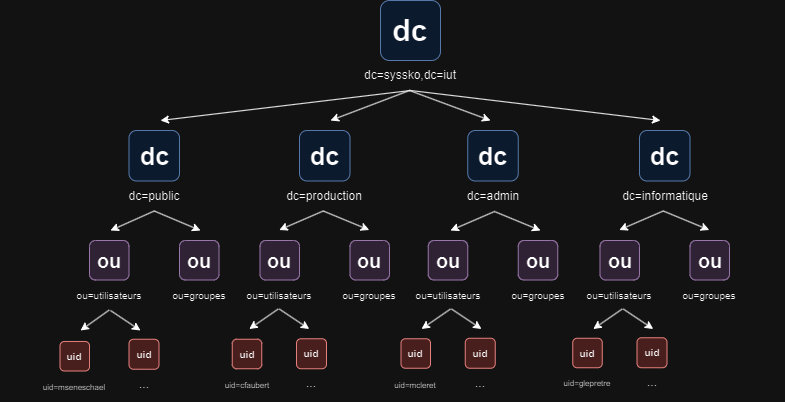

The diagram above was exported from draw.io. Its source (the exported page's mxGraphModel, read from the mxfile embedded in the PNG):
<mxGraphModel dx="1551" dy="360" grid="1" gridSize="10" guides="1" tooltips="1" connect="1" arrows="1" fold="1" page="1" pageScale="1" pageWidth="827" pageHeight="1169" math="0" shadow="0">
  <root>
    <mxCell id="0" />
    <mxCell id="1" parent="0" />
    <mxCell id="ljBDnQ2L84ngYzarCwvp-2" value="&lt;b&gt;&lt;font style=&quot;font-size: 30px;&quot;&gt;dc&lt;/font&gt;&lt;/b&gt;" style="whiteSpace=wrap;html=1;aspect=fixed;perimeterSpacing=0;rounded=1;fillColor=#dae8fc;strokeColor=#6c8ebf;" parent="1" vertex="1">
      <mxGeometry x="360" y="40" width="60" height="60" as="geometry" />
    </mxCell>
    <mxCell id="ljBDnQ2L84ngYzarCwvp-3" value="dc=syssko,dc=iut" style="text;html=1;strokeColor=none;fillColor=none;align=center;verticalAlign=middle;whiteSpace=wrap;rounded=0;" parent="1" vertex="1">
      <mxGeometry x="315" y="100" width="150" height="30" as="geometry" />
    </mxCell>
    <mxCell id="ljBDnQ2L84ngYzarCwvp-6" value="&lt;font style=&quot;font-size: 10px;&quot;&gt;ou=utilisateurs&lt;/font&gt;" style="text;html=1;strokeColor=none;fillColor=none;align=center;verticalAlign=middle;whiteSpace=wrap;rounded=0;" parent="1" vertex="1">
      <mxGeometry x="13.75" y="319.5" width="150" height="30" as="geometry" />
    </mxCell>
    <mxCell id="ljBDnQ2L84ngYzarCwvp-8" value="&lt;font style=&quot;font-size: 10px;&quot;&gt;ou=groupes&lt;/font&gt;" style="text;html=1;strokeColor=none;fillColor=none;align=center;verticalAlign=middle;whiteSpace=wrap;rounded=0;" parent="1" vertex="1">
      <mxGeometry x="103.75" y="319.5" width="150" height="30" as="geometry" />
    </mxCell>
    <mxCell id="ljBDnQ2L84ngYzarCwvp-10" value="&lt;font size=&quot;1&quot;&gt;&lt;b&gt;&lt;font style=&quot;font-size: 25px;&quot;&gt;dc&lt;/font&gt;&lt;/b&gt;&lt;/font&gt;" style="whiteSpace=wrap;html=1;aspect=fixed;perimeterSpacing=0;rounded=1;fillColor=#dae8fc;strokeColor=#6c8ebf;" parent="1" vertex="1">
      <mxGeometry x="108.5" y="170" width="50.5" height="50.5" as="geometry" />
    </mxCell>
    <mxCell id="ljBDnQ2L84ngYzarCwvp-16" value="dc=public" style="text;html=1;strokeColor=none;fillColor=none;align=center;verticalAlign=middle;whiteSpace=wrap;rounded=0;" parent="1" vertex="1">
      <mxGeometry x="58.75" y="220.5" width="150" height="30" as="geometry" />
    </mxCell>
    <mxCell id="ljBDnQ2L84ngYzarCwvp-17" value="dc=production" style="text;html=1;strokeColor=none;fillColor=none;align=center;verticalAlign=middle;whiteSpace=wrap;rounded=0;" parent="1" vertex="1">
      <mxGeometry x="228.75" y="220.5" width="150" height="30" as="geometry" />
    </mxCell>
    <mxCell id="ljBDnQ2L84ngYzarCwvp-18" value="dc=admin" style="text;html=1;strokeColor=none;fillColor=none;align=center;verticalAlign=middle;whiteSpace=wrap;rounded=0;" parent="1" vertex="1">
      <mxGeometry x="397.5" y="220.5" width="150" height="30" as="geometry" />
    </mxCell>
    <mxCell id="ljBDnQ2L84ngYzarCwvp-19" value="dc=informatique" style="text;html=1;strokeColor=none;fillColor=none;align=center;verticalAlign=middle;whiteSpace=wrap;rounded=0;" parent="1" vertex="1">
      <mxGeometry x="569.75" y="220.5" width="150" height="30" as="geometry" />
    </mxCell>
    <mxCell id="ljBDnQ2L84ngYzarCwvp-20" value="&lt;font size=&quot;1&quot;&gt;&lt;b style=&quot;font-size: 20px;&quot;&gt;ou&lt;/b&gt;&lt;/font&gt;" style="whiteSpace=wrap;html=1;aspect=fixed;perimeterSpacing=0;rounded=1;fillColor=#e1d5e7;strokeColor=#9673a6;" parent="1" vertex="1">
      <mxGeometry x="159" y="280" width="39.5" height="39.5" as="geometry" />
    </mxCell>
    <mxCell id="ljBDnQ2L84ngYzarCwvp-26" value="&lt;font size=&quot;1&quot;&gt;&lt;b&gt;&lt;font style=&quot;font-size: 25px;&quot;&gt;dc&lt;/font&gt;&lt;/b&gt;&lt;/font&gt;" style="whiteSpace=wrap;html=1;aspect=fixed;perimeterSpacing=0;rounded=1;fillColor=#dae8fc;strokeColor=#6c8ebf;" parent="1" vertex="1">
      <mxGeometry x="279" y="170" width="50.5" height="50.5" as="geometry" />
    </mxCell>
    <mxCell id="ljBDnQ2L84ngYzarCwvp-27" value="&lt;font size=&quot;1&quot;&gt;&lt;b&gt;&lt;font style=&quot;font-size: 25px;&quot;&gt;dc&lt;/font&gt;&lt;/b&gt;&lt;/font&gt;" style="whiteSpace=wrap;html=1;aspect=fixed;perimeterSpacing=0;rounded=1;fillColor=#dae8fc;strokeColor=#6c8ebf;" parent="1" vertex="1">
      <mxGeometry x="447.25" y="170" width="50.5" height="50.5" as="geometry" />
    </mxCell>
    <mxCell id="ljBDnQ2L84ngYzarCwvp-28" value="&lt;font size=&quot;1&quot;&gt;&lt;b&gt;&lt;font style=&quot;font-size: 25px;&quot;&gt;dc&lt;/font&gt;&lt;/b&gt;&lt;/font&gt;" style="whiteSpace=wrap;html=1;aspect=fixed;perimeterSpacing=0;rounded=1;fillColor=#dae8fc;strokeColor=#6c8ebf;" parent="1" vertex="1">
      <mxGeometry x="619" y="170" width="50.5" height="50.5" as="geometry" />
    </mxCell>
    <mxCell id="ljBDnQ2L84ngYzarCwvp-30" value="&lt;font size=&quot;1&quot;&gt;&lt;b style=&quot;font-size: 20px;&quot;&gt;ou&lt;/b&gt;&lt;/font&gt;" style="whiteSpace=wrap;html=1;aspect=fixed;perimeterSpacing=0;rounded=1;fillColor=#e1d5e7;strokeColor=#9673a6;" parent="1" vertex="1">
      <mxGeometry x="69" y="280" width="39.5" height="39.5" as="geometry" />
    </mxCell>
    <mxCell id="ljBDnQ2L84ngYzarCwvp-31" value="&lt;font size=&quot;1&quot;&gt;&lt;b style=&quot;font-size: 20px;&quot;&gt;ou&lt;/b&gt;&lt;/font&gt;" style="whiteSpace=wrap;html=1;aspect=fixed;perimeterSpacing=0;rounded=1;fillColor=#e1d5e7;strokeColor=#9673a6;" parent="1" vertex="1">
      <mxGeometry x="329.5" y="280" width="39.5" height="39.5" as="geometry" />
    </mxCell>
    <mxCell id="ljBDnQ2L84ngYzarCwvp-32" value="&lt;font size=&quot;1&quot;&gt;&lt;b style=&quot;font-size: 20px;&quot;&gt;ou&lt;/b&gt;&lt;/font&gt;" style="whiteSpace=wrap;html=1;aspect=fixed;perimeterSpacing=0;rounded=1;fillColor=#e1d5e7;strokeColor=#9673a6;" parent="1" vertex="1">
      <mxGeometry x="239.5" y="280" width="39.5" height="39.5" as="geometry" />
    </mxCell>
    <mxCell id="ljBDnQ2L84ngYzarCwvp-33" value="&lt;font size=&quot;1&quot;&gt;&lt;b style=&quot;font-size: 20px;&quot;&gt;ou&lt;/b&gt;&lt;/font&gt;" style="whiteSpace=wrap;html=1;aspect=fixed;perimeterSpacing=0;rounded=1;fillColor=#e1d5e7;strokeColor=#9673a6;" parent="1" vertex="1">
      <mxGeometry x="497.75" y="280" width="39.5" height="39.5" as="geometry" />
    </mxCell>
    <mxCell id="ljBDnQ2L84ngYzarCwvp-34" value="&lt;font size=&quot;1&quot;&gt;&lt;b style=&quot;font-size: 20px;&quot;&gt;ou&lt;/b&gt;&lt;/font&gt;" style="whiteSpace=wrap;html=1;aspect=fixed;perimeterSpacing=0;rounded=1;fillColor=#e1d5e7;strokeColor=#9673a6;" parent="1" vertex="1">
      <mxGeometry x="407.75" y="280" width="39.5" height="39.5" as="geometry" />
    </mxCell>
    <mxCell id="ljBDnQ2L84ngYzarCwvp-35" value="&lt;font size=&quot;1&quot;&gt;&lt;b style=&quot;font-size: 20px;&quot;&gt;ou&lt;/b&gt;&lt;/font&gt;" style="whiteSpace=wrap;html=1;aspect=fixed;perimeterSpacing=0;rounded=1;fillColor=#e1d5e7;strokeColor=#9673a6;" parent="1" vertex="1">
      <mxGeometry x="669.5" y="280" width="39.5" height="39.5" as="geometry" />
    </mxCell>
    <mxCell id="ljBDnQ2L84ngYzarCwvp-36" value="&lt;font size=&quot;1&quot;&gt;&lt;b style=&quot;font-size: 20px;&quot;&gt;ou&lt;/b&gt;&lt;/font&gt;" style="whiteSpace=wrap;html=1;aspect=fixed;perimeterSpacing=0;rounded=1;fillColor=#e1d5e7;strokeColor=#9673a6;" parent="1" vertex="1">
      <mxGeometry x="579.5" y="280" width="39.5" height="39.5" as="geometry" />
    </mxCell>
    <mxCell id="ljBDnQ2L84ngYzarCwvp-38" value="&lt;font style=&quot;font-size: 10px;&quot;&gt;ou=utilisateurs&lt;/font&gt;" style="text;html=1;strokeColor=none;fillColor=none;align=center;verticalAlign=middle;whiteSpace=wrap;rounded=0;" parent="1" vertex="1">
      <mxGeometry x="183.75" y="319.5" width="150" height="30" as="geometry" />
    </mxCell>
    <mxCell id="ljBDnQ2L84ngYzarCwvp-39" value="&lt;font style=&quot;font-size: 10px;&quot;&gt;ou=groupes&lt;/font&gt;" style="text;html=1;strokeColor=none;fillColor=none;align=center;verticalAlign=middle;whiteSpace=wrap;rounded=0;" parent="1" vertex="1">
      <mxGeometry x="273.75" y="319.5" width="150" height="30" as="geometry" />
    </mxCell>
    <mxCell id="ljBDnQ2L84ngYzarCwvp-40" value="&lt;font style=&quot;font-size: 10px;&quot;&gt;ou=utilisateurs&lt;/font&gt;" style="text;html=1;strokeColor=none;fillColor=none;align=center;verticalAlign=middle;whiteSpace=wrap;rounded=0;" parent="1" vertex="1">
      <mxGeometry x="352.5" y="319.5" width="150" height="30" as="geometry" />
    </mxCell>
    <mxCell id="ljBDnQ2L84ngYzarCwvp-41" value="&lt;font style=&quot;font-size: 10px;&quot;&gt;ou=groupes&lt;/font&gt;" style="text;html=1;strokeColor=none;fillColor=none;align=center;verticalAlign=middle;whiteSpace=wrap;rounded=0;" parent="1" vertex="1">
      <mxGeometry x="442.5" y="319.5" width="150" height="30" as="geometry" />
    </mxCell>
    <mxCell id="ljBDnQ2L84ngYzarCwvp-42" value="&lt;font style=&quot;font-size: 10px;&quot;&gt;ou=utilisateurs&lt;/font&gt;" style="text;html=1;strokeColor=none;fillColor=none;align=center;verticalAlign=middle;whiteSpace=wrap;rounded=0;" parent="1" vertex="1">
      <mxGeometry x="524.25" y="319.5" width="150" height="30" as="geometry" />
    </mxCell>
    <mxCell id="ljBDnQ2L84ngYzarCwvp-43" value="&lt;font style=&quot;font-size: 10px;&quot;&gt;ou=groupes&lt;/font&gt;" style="text;html=1;strokeColor=none;fillColor=none;align=center;verticalAlign=middle;whiteSpace=wrap;rounded=0;" parent="1" vertex="1">
      <mxGeometry x="614.25" y="319.5" width="150" height="30" as="geometry" />
    </mxCell>
    <mxCell id="ljBDnQ2L84ngYzarCwvp-44" value="&lt;font size=&quot;1&quot;&gt;&lt;b&gt;uid&lt;/b&gt;&lt;/font&gt;" style="whiteSpace=wrap;html=1;aspect=fixed;perimeterSpacing=0;rounded=1;fillColor=#f8cecc;strokeColor=#b85450;" parent="1" vertex="1">
      <mxGeometry x="39.5" y="381" width="29.5" height="29.5" as="geometry" />
    </mxCell>
    <mxCell id="ljBDnQ2L84ngYzarCwvp-45" value="&lt;b&gt;&lt;font size=&quot;1&quot;&gt;uid&lt;/font&gt;&lt;/b&gt;" style="whiteSpace=wrap;html=1;aspect=fixed;perimeterSpacing=0;rounded=1;fillColor=#f8cecc;strokeColor=#b85450;" parent="1" vertex="1">
      <mxGeometry x="108.5" y="378.75" width="30" height="30" as="geometry" />
    </mxCell>
    <mxCell id="ljBDnQ2L84ngYzarCwvp-49" value="&lt;font size=&quot;1&quot;&gt;&lt;b&gt;uid&lt;/b&gt;&lt;/font&gt;" style="whiteSpace=wrap;html=1;aspect=fixed;perimeterSpacing=0;rounded=1;fillColor=#f8cecc;strokeColor=#b85450;" parent="1" vertex="1">
      <mxGeometry x="211.75" y="378.75" width="29.5" height="29.5" as="geometry" />
    </mxCell>
    <mxCell id="ljBDnQ2L84ngYzarCwvp-50" value="&lt;b&gt;&lt;font size=&quot;1&quot;&gt;uid&lt;/font&gt;&lt;/b&gt;" style="whiteSpace=wrap;html=1;aspect=fixed;perimeterSpacing=0;rounded=1;fillColor=#f8cecc;strokeColor=#b85450;" parent="1" vertex="1">
      <mxGeometry x="276" y="378.25" width="30" height="30" as="geometry" />
    </mxCell>
    <mxCell id="ljBDnQ2L84ngYzarCwvp-51" value="&lt;font size=&quot;1&quot;&gt;&lt;b&gt;uid&lt;/b&gt;&lt;/font&gt;" style="whiteSpace=wrap;html=1;aspect=fixed;perimeterSpacing=0;rounded=1;fillColor=#f8cecc;strokeColor=#b85450;" parent="1" vertex="1">
      <mxGeometry x="380.5" y="378.25" width="29.5" height="29.5" as="geometry" />
    </mxCell>
    <mxCell id="ljBDnQ2L84ngYzarCwvp-52" value="&lt;b&gt;&lt;font size=&quot;1&quot;&gt;uid&lt;/font&gt;&lt;/b&gt;" style="whiteSpace=wrap;html=1;aspect=fixed;perimeterSpacing=0;rounded=1;fillColor=#f8cecc;strokeColor=#b85450;" parent="1" vertex="1">
      <mxGeometry x="444.75" y="377.75" width="30" height="30" as="geometry" />
    </mxCell>
    <mxCell id="ljBDnQ2L84ngYzarCwvp-53" value="&lt;font size=&quot;1&quot;&gt;&lt;b&gt;uid&lt;/b&gt;&lt;/font&gt;" style="whiteSpace=wrap;html=1;aspect=fixed;perimeterSpacing=0;rounded=1;fillColor=#f8cecc;strokeColor=#b85450;" parent="1" vertex="1">
      <mxGeometry x="552.25" y="377.75" width="29.5" height="29.5" as="geometry" />
    </mxCell>
    <mxCell id="ljBDnQ2L84ngYzarCwvp-54" value="&lt;b&gt;&lt;font size=&quot;1&quot;&gt;uid&lt;/font&gt;&lt;/b&gt;" style="whiteSpace=wrap;html=1;aspect=fixed;perimeterSpacing=0;rounded=1;fillColor=#f8cecc;strokeColor=#b85450;" parent="1" vertex="1">
      <mxGeometry x="616.5" y="377.25" width="30" height="30" as="geometry" />
    </mxCell>
    <mxCell id="ljBDnQ2L84ngYzarCwvp-55" value="&lt;font style=&quot;font-size: 8px;&quot;&gt;uid=mseneschael&lt;/font&gt;" style="text;html=1;strokeColor=none;fillColor=none;align=center;verticalAlign=middle;whiteSpace=wrap;rounded=0;" parent="1" vertex="1">
      <mxGeometry x="-20.75" y="411" width="150" height="30" as="geometry" />
    </mxCell>
    <mxCell id="ljBDnQ2L84ngYzarCwvp-56" value="..." style="text;html=1;strokeColor=none;fillColor=none;align=center;verticalAlign=middle;whiteSpace=wrap;rounded=0;" parent="1" vertex="1">
      <mxGeometry x="48.5" y="408.75" width="150" height="30" as="geometry" />
    </mxCell>
    <mxCell id="ljBDnQ2L84ngYzarCwvp-57" value="&lt;font style=&quot;font-size: 8px;&quot;&gt;uid=cfaubert&lt;/font&gt;" style="text;html=1;strokeColor=none;fillColor=none;align=center;verticalAlign=middle;whiteSpace=wrap;rounded=0;" parent="1" vertex="1">
      <mxGeometry x="151.5" y="409.5" width="150" height="30" as="geometry" />
    </mxCell>
    <mxCell id="ljBDnQ2L84ngYzarCwvp-58" value="..." style="text;html=1;strokeColor=none;fillColor=none;align=center;verticalAlign=middle;whiteSpace=wrap;rounded=0;" parent="1" vertex="1">
      <mxGeometry x="216" y="408.25" width="150" height="30" as="geometry" />
    </mxCell>
    <mxCell id="ljBDnQ2L84ngYzarCwvp-59" value="&lt;font style=&quot;font-size: 8px;&quot;&gt;uid=mcleret&lt;/font&gt;" style="text;html=1;strokeColor=none;fillColor=none;align=center;verticalAlign=middle;whiteSpace=wrap;rounded=0;" parent="1" vertex="1">
      <mxGeometry x="320.25" y="409.5" width="150" height="30" as="geometry" />
    </mxCell>
    <mxCell id="ljBDnQ2L84ngYzarCwvp-60" value="..." style="text;html=1;strokeColor=none;fillColor=none;align=center;verticalAlign=middle;whiteSpace=wrap;rounded=0;" parent="1" vertex="1">
      <mxGeometry x="384.75" y="407.75" width="150" height="30" as="geometry" />
    </mxCell>
    <mxCell id="ljBDnQ2L84ngYzarCwvp-61" value="&lt;font style=&quot;font-size: 8px;&quot;&gt;uid=glepretre&lt;/font&gt;" style="text;html=1;strokeColor=none;fillColor=none;align=center;verticalAlign=middle;whiteSpace=wrap;rounded=0;" parent="1" vertex="1">
      <mxGeometry x="492" y="407.25" width="150" height="30" as="geometry" />
    </mxCell>
    <mxCell id="ljBDnQ2L84ngYzarCwvp-62" value="..." style="text;html=1;strokeColor=none;fillColor=none;align=center;verticalAlign=middle;whiteSpace=wrap;rounded=0;" parent="1" vertex="1">
      <mxGeometry x="556.5" y="407.25" width="150" height="30" as="geometry" />
    </mxCell>
    <mxCell id="ljBDnQ2L84ngYzarCwvp-63" value="" style="endArrow=classic;html=1;rounded=0;exitX=0.5;exitY=1;exitDx=0;exitDy=0;" parent="1" source="ljBDnQ2L84ngYzarCwvp-6" edge="1">
      <mxGeometry width="50" height="50" relative="1" as="geometry">
        <mxPoint x="210" y="330" as="sourcePoint" />
        <mxPoint x="60" y="370" as="targetPoint" />
      </mxGeometry>
    </mxCell>
    <mxCell id="ljBDnQ2L84ngYzarCwvp-64" value="" style="endArrow=classic;html=1;rounded=0;" parent="1" edge="1">
      <mxGeometry width="50" height="50" relative="1" as="geometry">
        <mxPoint x="90" y="350" as="sourcePoint" />
        <mxPoint x="120" y="370" as="targetPoint" />
      </mxGeometry>
    </mxCell>
    <mxCell id="ljBDnQ2L84ngYzarCwvp-68" value="" style="endArrow=classic;html=1;rounded=0;exitX=0.5;exitY=1;exitDx=0;exitDy=0;" parent="1" edge="1">
      <mxGeometry width="50" height="50" relative="1" as="geometry">
        <mxPoint x="257.75" y="348.5" as="sourcePoint" />
        <mxPoint x="228.75" y="368.5" as="targetPoint" />
      </mxGeometry>
    </mxCell>
    <mxCell id="ljBDnQ2L84ngYzarCwvp-69" value="" style="endArrow=classic;html=1;rounded=0;" parent="1" edge="1">
      <mxGeometry width="50" height="50" relative="1" as="geometry">
        <mxPoint x="258.75" y="348.5" as="sourcePoint" />
        <mxPoint x="288.75" y="368.5" as="targetPoint" />
      </mxGeometry>
    </mxCell>
    <mxCell id="ljBDnQ2L84ngYzarCwvp-72" value="" style="endArrow=classic;html=1;rounded=0;exitX=0.5;exitY=1;exitDx=0;exitDy=0;" parent="1" edge="1">
      <mxGeometry width="50" height="50" relative="1" as="geometry">
        <mxPoint x="430" y="348.5" as="sourcePoint" />
        <mxPoint x="401" y="368.5" as="targetPoint" />
      </mxGeometry>
    </mxCell>
    <mxCell id="ljBDnQ2L84ngYzarCwvp-73" value="" style="endArrow=classic;html=1;rounded=0;" parent="1" edge="1">
      <mxGeometry width="50" height="50" relative="1" as="geometry">
        <mxPoint x="431" y="348.5" as="sourcePoint" />
        <mxPoint x="461" y="368.5" as="targetPoint" />
      </mxGeometry>
    </mxCell>
    <mxCell id="ljBDnQ2L84ngYzarCwvp-76" value="" style="endArrow=classic;html=1;rounded=0;exitX=0.5;exitY=1;exitDx=0;exitDy=0;" parent="1" edge="1">
      <mxGeometry width="50" height="50" relative="1" as="geometry">
        <mxPoint x="601.75" y="348.5" as="sourcePoint" />
        <mxPoint x="572.75" y="368.5" as="targetPoint" />
      </mxGeometry>
    </mxCell>
    <mxCell id="ljBDnQ2L84ngYzarCwvp-77" value="" style="endArrow=classic;html=1;rounded=0;" parent="1" edge="1">
      <mxGeometry width="50" height="50" relative="1" as="geometry">
        <mxPoint x="602.75" y="348.5" as="sourcePoint" />
        <mxPoint x="632.75" y="368.5" as="targetPoint" />
      </mxGeometry>
    </mxCell>
    <mxCell id="ljBDnQ2L84ngYzarCwvp-80" value="" style="endArrow=classic;html=1;rounded=0;exitX=0.5;exitY=1;exitDx=0;exitDy=0;" parent="1" source="ljBDnQ2L84ngYzarCwvp-16" edge="1">
      <mxGeometry width="50" height="50" relative="1" as="geometry">
        <mxPoint x="70" y="190" as="sourcePoint" />
        <mxPoint x="90" y="270" as="targetPoint" />
      </mxGeometry>
    </mxCell>
    <mxCell id="ljBDnQ2L84ngYzarCwvp-81" value="" style="endArrow=classic;html=1;rounded=0;exitX=0.5;exitY=1;exitDx=0;exitDy=0;" parent="1" source="ljBDnQ2L84ngYzarCwvp-16" edge="1">
      <mxGeometry width="50" height="50" relative="1" as="geometry">
        <mxPoint x="144" y="261" as="sourcePoint" />
        <mxPoint x="180" y="270" as="targetPoint" />
      </mxGeometry>
    </mxCell>
    <mxCell id="ljBDnQ2L84ngYzarCwvp-82" value="" style="endArrow=classic;html=1;rounded=0;exitX=0.5;exitY=1;exitDx=0;exitDy=0;" parent="1" edge="1">
      <mxGeometry width="50" height="50" relative="1" as="geometry">
        <mxPoint x="302.75" y="250.5" as="sourcePoint" />
        <mxPoint x="258.75" y="269.5" as="targetPoint" />
      </mxGeometry>
    </mxCell>
    <mxCell id="ljBDnQ2L84ngYzarCwvp-83" value="" style="endArrow=classic;html=1;rounded=0;exitX=0.5;exitY=1;exitDx=0;exitDy=0;" parent="1" edge="1">
      <mxGeometry width="50" height="50" relative="1" as="geometry">
        <mxPoint x="302.75" y="250.5" as="sourcePoint" />
        <mxPoint x="348.75" y="269.5" as="targetPoint" />
      </mxGeometry>
    </mxCell>
    <mxCell id="ljBDnQ2L84ngYzarCwvp-84" value="" style="endArrow=classic;html=1;rounded=0;exitX=0.5;exitY=1;exitDx=0;exitDy=0;" parent="1" edge="1">
      <mxGeometry width="50" height="50" relative="1" as="geometry">
        <mxPoint x="474" y="251" as="sourcePoint" />
        <mxPoint x="430" y="270" as="targetPoint" />
      </mxGeometry>
    </mxCell>
    <mxCell id="ljBDnQ2L84ngYzarCwvp-85" value="" style="endArrow=classic;html=1;rounded=0;exitX=0.5;exitY=1;exitDx=0;exitDy=0;" parent="1" edge="1">
      <mxGeometry width="50" height="50" relative="1" as="geometry">
        <mxPoint x="474" y="251" as="sourcePoint" />
        <mxPoint x="520" y="270" as="targetPoint" />
      </mxGeometry>
    </mxCell>
    <mxCell id="ljBDnQ2L84ngYzarCwvp-86" value="" style="endArrow=classic;html=1;rounded=0;exitX=0.5;exitY=1;exitDx=0;exitDy=0;" parent="1" edge="1">
      <mxGeometry width="50" height="50" relative="1" as="geometry">
        <mxPoint x="642.75" y="250.5" as="sourcePoint" />
        <mxPoint x="598.75" y="269.5" as="targetPoint" />
      </mxGeometry>
    </mxCell>
    <mxCell id="ljBDnQ2L84ngYzarCwvp-87" value="" style="endArrow=classic;html=1;rounded=0;exitX=0.5;exitY=1;exitDx=0;exitDy=0;" parent="1" edge="1">
      <mxGeometry width="50" height="50" relative="1" as="geometry">
        <mxPoint x="642.75" y="250.5" as="sourcePoint" />
        <mxPoint x="688.75" y="269.5" as="targetPoint" />
      </mxGeometry>
    </mxCell>
    <mxCell id="ljBDnQ2L84ngYzarCwvp-88" value="" style="endArrow=classic;html=1;rounded=0;exitX=0.5;exitY=1;exitDx=0;exitDy=0;" parent="1" edge="1">
      <mxGeometry width="50" height="50" relative="1" as="geometry">
        <mxPoint x="389" y="130" as="sourcePoint" />
        <mxPoint x="310" y="160" as="targetPoint" />
      </mxGeometry>
    </mxCell>
    <mxCell id="ljBDnQ2L84ngYzarCwvp-89" value="" style="endArrow=classic;html=1;rounded=0;exitX=0.5;exitY=1;exitDx=0;exitDy=0;" parent="1" edge="1">
      <mxGeometry width="50" height="50" relative="1" as="geometry">
        <mxPoint x="389" y="130" as="sourcePoint" />
        <mxPoint x="470" y="160" as="targetPoint" />
      </mxGeometry>
    </mxCell>
    <mxCell id="ljBDnQ2L84ngYzarCwvp-90" value="" style="endArrow=classic;html=1;rounded=0;" parent="1" edge="1">
      <mxGeometry width="50" height="50" relative="1" as="geometry">
        <mxPoint x="390" y="130" as="sourcePoint" />
        <mxPoint x="140" y="160" as="targetPoint" />
      </mxGeometry>
    </mxCell>
    <mxCell id="ljBDnQ2L84ngYzarCwvp-91" value="" style="endArrow=classic;html=1;rounded=0;" parent="1" edge="1">
      <mxGeometry width="50" height="50" relative="1" as="geometry">
        <mxPoint x="390" y="130" as="sourcePoint" />
        <mxPoint x="640" y="160" as="targetPoint" />
      </mxGeometry>
    </mxCell>
  </root>
</mxGraphModel>